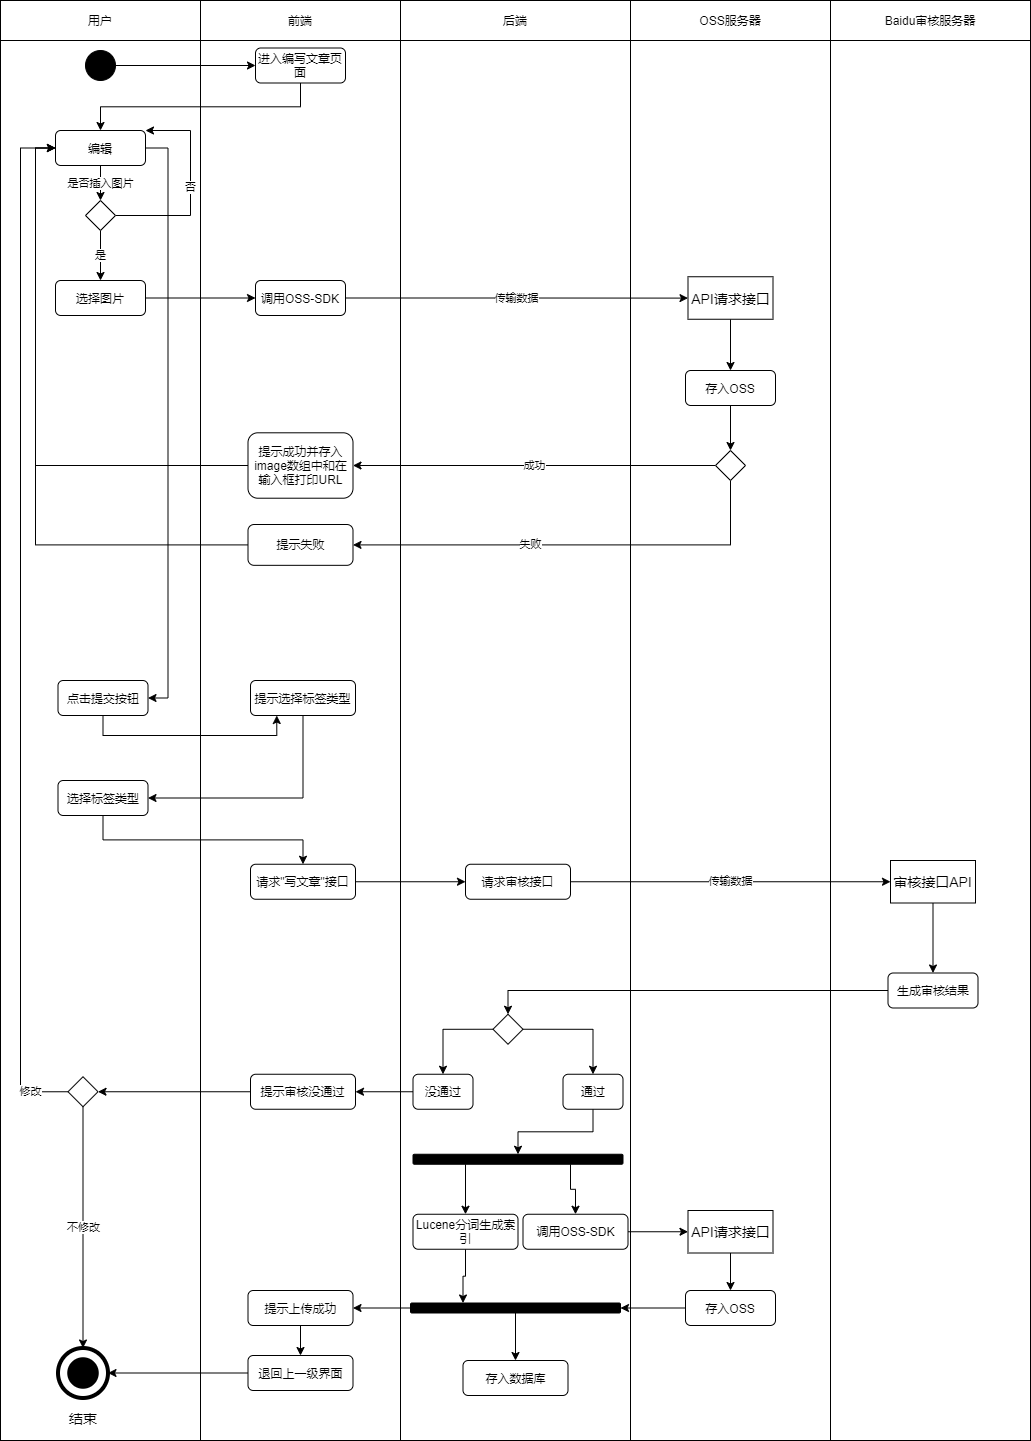

The diagram above was exported from draw.io. Its source (the exported page's mxGraphModel, read from the mxfile embedded in the PNG):
<mxGraphModel dx="1137" dy="596" grid="1" gridSize="10" guides="1" tooltips="1" connect="1" arrows="1" fold="1" page="1" pageScale="1" pageWidth="827" pageHeight="1169" math="0" shadow="0">
  <root>
    <mxCell id="0" />
    <mxCell id="1" parent="0" />
    <mxCell id="48" value="" style="rounded=0;whiteSpace=wrap;html=1;" parent="1" vertex="1">
      <mxGeometry x="440" y="80" width="230" height="1400" as="geometry" />
    </mxCell>
    <mxCell id="49" value="" style="rounded=0;whiteSpace=wrap;html=1;" parent="1" vertex="1">
      <mxGeometry x="40" y="80" width="200" height="1400" as="geometry" />
    </mxCell>
    <mxCell id="50" value="" style="rounded=0;whiteSpace=wrap;html=1;" parent="1" vertex="1">
      <mxGeometry x="240" y="80" width="200" height="1400" as="geometry" />
    </mxCell>
    <mxCell id="51" value="用户" style="rounded=0;whiteSpace=wrap;html=1;" parent="1" vertex="1">
      <mxGeometry x="40" y="40" width="200" height="40" as="geometry" />
    </mxCell>
    <mxCell id="52" value="前端" style="rounded=0;whiteSpace=wrap;html=1;" parent="1" vertex="1">
      <mxGeometry x="240" y="40" width="200" height="40" as="geometry" />
    </mxCell>
    <mxCell id="53" value="后端" style="rounded=0;whiteSpace=wrap;html=1;" parent="1" vertex="1">
      <mxGeometry x="440" y="40" width="230" height="40" as="geometry" />
    </mxCell>
    <mxCell id="54" style="edgeStyle=orthogonalEdgeStyle;rounded=0;orthogonalLoop=1;jettySize=auto;html=1;exitX=1;exitY=0.5;exitDx=0;exitDy=0;entryX=0;entryY=0.5;entryDx=0;entryDy=0;" parent="1" source="55" target="57" edge="1">
      <mxGeometry relative="1" as="geometry" />
    </mxCell>
    <mxCell id="55" value="" style="ellipse;whiteSpace=wrap;html=1;aspect=fixed;background=black;strokeColor=#030303;fillColor=#000000;" parent="1" vertex="1">
      <mxGeometry x="125" y="90" width="30" height="30" as="geometry" />
    </mxCell>
    <mxCell id="56" style="edgeStyle=orthogonalEdgeStyle;rounded=0;orthogonalLoop=1;jettySize=auto;html=1;exitX=0.5;exitY=1;exitDx=0;exitDy=0;" parent="1" source="57" target="66" edge="1">
      <mxGeometry relative="1" as="geometry" />
    </mxCell>
    <mxCell id="57" value="进入编写文章页面" style="rounded=1;whiteSpace=wrap;html=1;" parent="1" vertex="1">
      <mxGeometry x="295" y="87.5" width="90" height="35" as="geometry" />
    </mxCell>
    <mxCell id="58" value="" style="ellipse;whiteSpace=wrap;html=1;aspect=fixed;rounded=1;strokeColor=#000000;strokeWidth=4;fillColor=none;gradientColor=none;fontSize=14;" parent="1" vertex="1">
      <mxGeometry x="97.5" y="1387.5" width="50" height="50" as="geometry" />
    </mxCell>
    <mxCell id="59" value="" style="ellipse;whiteSpace=wrap;html=1;aspect=fixed;rounded=1;strokeWidth=4;fontSize=14;fillColor=#000000;" parent="1" vertex="1">
      <mxGeometry x="108.75" y="1398.75" width="27.5" height="27.5" as="geometry" />
    </mxCell>
    <mxCell id="60" value="结束" style="text;html=1;strokeColor=none;fillColor=none;align=center;verticalAlign=middle;whiteSpace=wrap;rounded=0;fontSize=14;" parent="1" vertex="1">
      <mxGeometry x="102.5" y="1447.5" width="40" height="20" as="geometry" />
    </mxCell>
    <mxCell id="88" style="edgeStyle=orthogonalEdgeStyle;rounded=0;orthogonalLoop=1;jettySize=auto;html=1;exitX=1;exitY=0.5;exitDx=0;exitDy=0;entryX=1;entryY=0.5;entryDx=0;entryDy=0;" parent="1" source="66" target="87" edge="1">
      <mxGeometry relative="1" as="geometry" />
    </mxCell>
    <mxCell id="182" value="是否插入图片" style="edgeStyle=orthogonalEdgeStyle;rounded=0;orthogonalLoop=1;jettySize=auto;html=1;exitX=0.5;exitY=1;exitDx=0;exitDy=0;entryX=0.5;entryY=0;entryDx=0;entryDy=0;" edge="1" parent="1" source="66" target="178">
      <mxGeometry relative="1" as="geometry" />
    </mxCell>
    <mxCell id="66" value="编辑" style="rounded=1;whiteSpace=wrap;html=1;" parent="1" vertex="1">
      <mxGeometry x="95" y="170" width="90" height="35" as="geometry" />
    </mxCell>
    <mxCell id="81" value="" style="rounded=0;whiteSpace=wrap;html=1;" parent="1" vertex="1">
      <mxGeometry x="670" y="80" width="200" height="1400" as="geometry" />
    </mxCell>
    <mxCell id="82" value="" style="rounded=0;whiteSpace=wrap;html=1;" parent="1" vertex="1">
      <mxGeometry x="870" y="80" width="200" height="1400" as="geometry" />
    </mxCell>
    <mxCell id="83" value="OSS服务器" style="rounded=0;whiteSpace=wrap;html=1;" parent="1" vertex="1">
      <mxGeometry x="670" y="40" width="200" height="40" as="geometry" />
    </mxCell>
    <mxCell id="84" value="Baidu审核服务器" style="rounded=0;whiteSpace=wrap;html=1;" parent="1" vertex="1">
      <mxGeometry x="870" y="40" width="200" height="40" as="geometry" />
    </mxCell>
    <mxCell id="90" style="edgeStyle=orthogonalEdgeStyle;rounded=0;orthogonalLoop=1;jettySize=auto;html=1;exitX=0.5;exitY=1;exitDx=0;exitDy=0;entryX=0.25;entryY=1;entryDx=0;entryDy=0;" parent="1" source="87" target="89" edge="1">
      <mxGeometry relative="1" as="geometry" />
    </mxCell>
    <mxCell id="87" value="点击提交按钮" style="rounded=1;whiteSpace=wrap;html=1;" parent="1" vertex="1">
      <mxGeometry x="97.5" y="720" width="90" height="35" as="geometry" />
    </mxCell>
    <mxCell id="92" style="edgeStyle=orthogonalEdgeStyle;rounded=0;orthogonalLoop=1;jettySize=auto;html=1;exitX=0.5;exitY=1;exitDx=0;exitDy=0;entryX=1;entryY=0.5;entryDx=0;entryDy=0;" parent="1" source="89" target="91" edge="1">
      <mxGeometry relative="1" as="geometry" />
    </mxCell>
    <mxCell id="89" value="提示选择标签类型" style="rounded=1;whiteSpace=wrap;html=1;" parent="1" vertex="1">
      <mxGeometry x="290" y="720" width="105" height="35" as="geometry" />
    </mxCell>
    <mxCell id="94" style="edgeStyle=orthogonalEdgeStyle;rounded=0;orthogonalLoop=1;jettySize=auto;html=1;exitX=0.5;exitY=1;exitDx=0;exitDy=0;entryX=0.5;entryY=0;entryDx=0;entryDy=0;" parent="1" source="91" target="119" edge="1">
      <mxGeometry relative="1" as="geometry">
        <mxPoint x="327.5" y="915" as="targetPoint" />
      </mxGeometry>
    </mxCell>
    <mxCell id="91" value="选择标签类型" style="rounded=1;whiteSpace=wrap;html=1;" parent="1" vertex="1">
      <mxGeometry x="97.5" y="820" width="90" height="35" as="geometry" />
    </mxCell>
    <mxCell id="113" value="传输数据" style="edgeStyle=orthogonalEdgeStyle;rounded=0;orthogonalLoop=1;jettySize=auto;html=1;exitX=1;exitY=0.5;exitDx=0;exitDy=0;" parent="1" source="109" target="112" edge="1">
      <mxGeometry relative="1" as="geometry" />
    </mxCell>
    <mxCell id="109" value="调用OSS-SDK" style="rounded=1;whiteSpace=wrap;html=1;" parent="1" vertex="1">
      <mxGeometry x="295" y="320" width="90" height="35" as="geometry" />
    </mxCell>
    <mxCell id="116" style="edgeStyle=orthogonalEdgeStyle;rounded=0;orthogonalLoop=1;jettySize=auto;html=1;exitX=0.5;exitY=1;exitDx=0;exitDy=0;entryX=0.5;entryY=0;entryDx=0;entryDy=0;" parent="1" source="112" target="114" edge="1">
      <mxGeometry relative="1" as="geometry" />
    </mxCell>
    <mxCell id="112" value="API请求接口" style="rounded=0;whiteSpace=wrap;html=1;fontSize=14;" parent="1" vertex="1">
      <mxGeometry x="727.5" y="316.25" width="85" height="42.5" as="geometry" />
    </mxCell>
    <mxCell id="150" style="edgeStyle=orthogonalEdgeStyle;rounded=0;orthogonalLoop=1;jettySize=auto;html=1;exitX=0.5;exitY=1;exitDx=0;exitDy=0;entryX=0.5;entryY=0;entryDx=0;entryDy=0;" parent="1" source="114" target="146" edge="1">
      <mxGeometry relative="1" as="geometry" />
    </mxCell>
    <mxCell id="114" value="存入OSS" style="rounded=1;whiteSpace=wrap;html=1;" parent="1" vertex="1">
      <mxGeometry x="725" y="410" width="90" height="35" as="geometry" />
    </mxCell>
    <mxCell id="117" value="提示成功并存入image数组中和在输入框打印URL" style="rounded=1;whiteSpace=wrap;html=1;" parent="1" vertex="1">
      <mxGeometry x="287.5" y="472.29999999999995" width="105" height="65.41" as="geometry" />
    </mxCell>
    <mxCell id="121" style="edgeStyle=orthogonalEdgeStyle;rounded=0;orthogonalLoop=1;jettySize=auto;html=1;exitX=1;exitY=0.5;exitDx=0;exitDy=0;entryX=0;entryY=0.5;entryDx=0;entryDy=0;" parent="1" source="119" target="120" edge="1">
      <mxGeometry relative="1" as="geometry" />
    </mxCell>
    <mxCell id="119" value="请求&quot;写文章&quot;接口" style="rounded=1;whiteSpace=wrap;html=1;" parent="1" vertex="1">
      <mxGeometry x="290" y="903.75" width="105" height="35" as="geometry" />
    </mxCell>
    <mxCell id="124" value="传输数据" style="edgeStyle=orthogonalEdgeStyle;rounded=0;orthogonalLoop=1;jettySize=auto;html=1;exitX=1;exitY=0.5;exitDx=0;exitDy=0;entryX=0;entryY=0.5;entryDx=0;entryDy=0;" parent="1" source="120" target="123" edge="1">
      <mxGeometry relative="1" as="geometry" />
    </mxCell>
    <mxCell id="120" value="请求审核接口" style="rounded=1;whiteSpace=wrap;html=1;" parent="1" vertex="1">
      <mxGeometry x="505" y="903.75" width="105" height="35" as="geometry" />
    </mxCell>
    <mxCell id="127" style="edgeStyle=orthogonalEdgeStyle;rounded=0;orthogonalLoop=1;jettySize=auto;html=1;exitX=0.5;exitY=1;exitDx=0;exitDy=0;entryX=0.5;entryY=0;entryDx=0;entryDy=0;" parent="1" source="123" target="126" edge="1">
      <mxGeometry relative="1" as="geometry" />
    </mxCell>
    <mxCell id="123" value="审核接口API" style="rounded=0;whiteSpace=wrap;html=1;fontSize=14;" parent="1" vertex="1">
      <mxGeometry x="930" y="900" width="85" height="42.5" as="geometry" />
    </mxCell>
    <mxCell id="129" style="edgeStyle=orthogonalEdgeStyle;rounded=0;orthogonalLoop=1;jettySize=auto;html=1;exitX=0;exitY=0.5;exitDx=0;exitDy=0;entryX=0.5;entryY=0;entryDx=0;entryDy=0;" parent="1" source="126" target="128" edge="1">
      <mxGeometry relative="1" as="geometry" />
    </mxCell>
    <mxCell id="126" value="生成审核结果" style="rounded=1;whiteSpace=wrap;html=1;" parent="1" vertex="1">
      <mxGeometry x="927.5" y="1012.5" width="90" height="35" as="geometry" />
    </mxCell>
    <mxCell id="133" style="edgeStyle=orthogonalEdgeStyle;rounded=0;orthogonalLoop=1;jettySize=auto;html=1;exitX=1;exitY=0.5;exitDx=0;exitDy=0;entryX=0.5;entryY=0;entryDx=0;entryDy=0;" parent="1" source="128" target="131" edge="1">
      <mxGeometry relative="1" as="geometry" />
    </mxCell>
    <mxCell id="134" style="edgeStyle=orthogonalEdgeStyle;rounded=0;orthogonalLoop=1;jettySize=auto;html=1;exitX=0;exitY=0.5;exitDx=0;exitDy=0;" parent="1" source="128" target="132" edge="1">
      <mxGeometry relative="1" as="geometry" />
    </mxCell>
    <mxCell id="128" value="" style="rhombus;whiteSpace=wrap;html=1;" parent="1" vertex="1">
      <mxGeometry x="532.5" y="1053.75" width="30" height="30" as="geometry" />
    </mxCell>
    <mxCell id="142" style="edgeStyle=orthogonalEdgeStyle;rounded=0;orthogonalLoop=1;jettySize=auto;html=1;exitX=0.5;exitY=1;exitDx=0;exitDy=0;entryX=0.5;entryY=0;entryDx=0;entryDy=0;" parent="1" source="131" target="141" edge="1">
      <mxGeometry relative="1" as="geometry" />
    </mxCell>
    <mxCell id="131" value="通过" style="rounded=1;whiteSpace=wrap;html=1;" parent="1" vertex="1">
      <mxGeometry x="602.5" y="1113.75" width="60" height="35" as="geometry" />
    </mxCell>
    <mxCell id="136" style="edgeStyle=orthogonalEdgeStyle;rounded=0;orthogonalLoop=1;jettySize=auto;html=1;exitX=0;exitY=0.5;exitDx=0;exitDy=0;entryX=1;entryY=0.5;entryDx=0;entryDy=0;" parent="1" source="132" target="135" edge="1">
      <mxGeometry relative="1" as="geometry" />
    </mxCell>
    <mxCell id="132" value="没通过" style="rounded=1;whiteSpace=wrap;html=1;" parent="1" vertex="1">
      <mxGeometry x="452.5" y="1113.75" width="60" height="35" as="geometry" />
    </mxCell>
    <mxCell id="138" style="edgeStyle=orthogonalEdgeStyle;rounded=0;orthogonalLoop=1;jettySize=auto;html=1;exitX=0;exitY=0.5;exitDx=0;exitDy=0;entryX=1;entryY=0.5;entryDx=0;entryDy=0;" parent="1" source="135" target="172" edge="1">
      <mxGeometry relative="1" as="geometry">
        <mxPoint x="195" y="1131.25" as="targetPoint" />
      </mxGeometry>
    </mxCell>
    <mxCell id="135" value="提示审核没通过" style="rounded=1;whiteSpace=wrap;html=1;" parent="1" vertex="1">
      <mxGeometry x="290" y="1113.75" width="105" height="35" as="geometry" />
    </mxCell>
    <mxCell id="154" style="edgeStyle=orthogonalEdgeStyle;rounded=0;orthogonalLoop=1;jettySize=auto;html=1;exitX=0.25;exitY=1;exitDx=0;exitDy=0;entryX=0.5;entryY=0;entryDx=0;entryDy=0;" parent="1" source="141" target="143" edge="1">
      <mxGeometry relative="1" as="geometry" />
    </mxCell>
    <mxCell id="155" style="edgeStyle=orthogonalEdgeStyle;rounded=0;orthogonalLoop=1;jettySize=auto;html=1;exitX=0.75;exitY=1;exitDx=0;exitDy=0;entryX=0.5;entryY=0;entryDx=0;entryDy=0;" parent="1" source="141" target="145" edge="1">
      <mxGeometry relative="1" as="geometry" />
    </mxCell>
    <mxCell id="141" value="" style="rounded=1;whiteSpace=wrap;html=1;fontSize=14;fillColor=#000000;" parent="1" vertex="1">
      <mxGeometry x="452.5" y="1193.75" width="210" height="10" as="geometry" />
    </mxCell>
    <mxCell id="161" style="edgeStyle=orthogonalEdgeStyle;rounded=0;orthogonalLoop=1;jettySize=auto;html=1;exitX=0.5;exitY=1;exitDx=0;exitDy=0;entryX=0.25;entryY=0;entryDx=0;entryDy=0;" parent="1" source="143" target="160" edge="1">
      <mxGeometry relative="1" as="geometry" />
    </mxCell>
    <mxCell id="143" value="Lucene分词生成索引" style="rounded=1;whiteSpace=wrap;html=1;" parent="1" vertex="1">
      <mxGeometry x="452.5" y="1253.75" width="105" height="35" as="geometry" />
    </mxCell>
    <mxCell id="157" style="edgeStyle=orthogonalEdgeStyle;rounded=0;orthogonalLoop=1;jettySize=auto;html=1;exitX=1;exitY=0.5;exitDx=0;exitDy=0;entryX=0;entryY=0.5;entryDx=0;entryDy=0;" parent="1" source="145" target="156" edge="1">
      <mxGeometry relative="1" as="geometry" />
    </mxCell>
    <mxCell id="145" value="调用OSS-SDK" style="rounded=1;whiteSpace=wrap;html=1;" parent="1" vertex="1">
      <mxGeometry x="562.5" y="1253.75" width="105" height="35" as="geometry" />
    </mxCell>
    <mxCell id="151" value="成功" style="edgeStyle=orthogonalEdgeStyle;rounded=0;orthogonalLoop=1;jettySize=auto;html=1;exitX=0;exitY=0.5;exitDx=0;exitDy=0;entryX=1;entryY=0.5;entryDx=0;entryDy=0;" parent="1" source="146" target="117" edge="1">
      <mxGeometry relative="1" as="geometry" />
    </mxCell>
    <mxCell id="153" value="失败" style="edgeStyle=orthogonalEdgeStyle;rounded=0;orthogonalLoop=1;jettySize=auto;html=1;exitX=0.5;exitY=1;exitDx=0;exitDy=0;entryX=1;entryY=0.5;entryDx=0;entryDy=0;" parent="1" source="146" target="152" edge="1">
      <mxGeometry x="0.1967" relative="1" as="geometry">
        <mxPoint as="offset" />
      </mxGeometry>
    </mxCell>
    <mxCell id="146" value="" style="rhombus;whiteSpace=wrap;html=1;" parent="1" vertex="1">
      <mxGeometry x="755" y="490" width="30" height="30" as="geometry" />
    </mxCell>
    <mxCell id="193" style="edgeStyle=orthogonalEdgeStyle;rounded=0;orthogonalLoop=1;jettySize=auto;html=1;exitX=0;exitY=0.5;exitDx=0;exitDy=0;entryX=0;entryY=0.5;entryDx=0;entryDy=0;" edge="1" parent="1" source="152" target="66">
      <mxGeometry relative="1" as="geometry">
        <mxPoint x="157.5" y="555" as="targetPoint" />
      </mxGeometry>
    </mxCell>
    <mxCell id="152" value="提示失败" style="rounded=1;whiteSpace=wrap;html=1;" parent="1" vertex="1">
      <mxGeometry x="287.5" y="564" width="105" height="40.83" as="geometry" />
    </mxCell>
    <mxCell id="159" style="edgeStyle=orthogonalEdgeStyle;rounded=0;orthogonalLoop=1;jettySize=auto;html=1;exitX=0.5;exitY=1;exitDx=0;exitDy=0;entryX=0.5;entryY=0;entryDx=0;entryDy=0;" parent="1" source="156" target="158" edge="1">
      <mxGeometry relative="1" as="geometry" />
    </mxCell>
    <mxCell id="156" value="API请求接口" style="rounded=0;whiteSpace=wrap;html=1;fontSize=14;" parent="1" vertex="1">
      <mxGeometry x="727.5" y="1250" width="85" height="42.5" as="geometry" />
    </mxCell>
    <mxCell id="162" style="edgeStyle=orthogonalEdgeStyle;rounded=0;orthogonalLoop=1;jettySize=auto;html=1;exitX=0;exitY=0.5;exitDx=0;exitDy=0;entryX=1;entryY=0.5;entryDx=0;entryDy=0;" parent="1" source="158" target="160" edge="1">
      <mxGeometry relative="1" as="geometry" />
    </mxCell>
    <mxCell id="158" value="存入OSS" style="rounded=1;whiteSpace=wrap;html=1;" parent="1" vertex="1">
      <mxGeometry x="725" y="1330" width="90" height="35" as="geometry" />
    </mxCell>
    <mxCell id="165" style="edgeStyle=orthogonalEdgeStyle;rounded=0;orthogonalLoop=1;jettySize=auto;html=1;exitX=0.5;exitY=1;exitDx=0;exitDy=0;entryX=0.5;entryY=0;entryDx=0;entryDy=0;" parent="1" source="160" target="163" edge="1">
      <mxGeometry relative="1" as="geometry" />
    </mxCell>
    <mxCell id="168" style="edgeStyle=orthogonalEdgeStyle;rounded=0;orthogonalLoop=1;jettySize=auto;html=1;exitX=0;exitY=0.5;exitDx=0;exitDy=0;entryX=1;entryY=0.5;entryDx=0;entryDy=0;" parent="1" source="160" target="166" edge="1">
      <mxGeometry relative="1" as="geometry" />
    </mxCell>
    <mxCell id="160" value="" style="rounded=1;whiteSpace=wrap;html=1;fontSize=14;fillColor=#000000;" parent="1" vertex="1">
      <mxGeometry x="450" y="1342.5" width="210" height="10" as="geometry" />
    </mxCell>
    <mxCell id="163" value="存入数据库" style="rounded=1;whiteSpace=wrap;html=1;" parent="1" vertex="1">
      <mxGeometry x="502.5" y="1400" width="105" height="35" as="geometry" />
    </mxCell>
    <mxCell id="170" style="edgeStyle=orthogonalEdgeStyle;rounded=0;orthogonalLoop=1;jettySize=auto;html=1;exitX=0.5;exitY=1;exitDx=0;exitDy=0;entryX=0.5;entryY=0;entryDx=0;entryDy=0;" parent="1" source="166" target="169" edge="1">
      <mxGeometry relative="1" as="geometry" />
    </mxCell>
    <mxCell id="166" value="提示上传成功" style="rounded=1;whiteSpace=wrap;html=1;" parent="1" vertex="1">
      <mxGeometry x="287.5" y="1330" width="105" height="35" as="geometry" />
    </mxCell>
    <mxCell id="171" style="edgeStyle=orthogonalEdgeStyle;rounded=0;orthogonalLoop=1;jettySize=auto;html=1;exitX=0;exitY=0.5;exitDx=0;exitDy=0;entryX=1;entryY=0.5;entryDx=0;entryDy=0;" parent="1" source="169" target="58" edge="1">
      <mxGeometry relative="1" as="geometry" />
    </mxCell>
    <mxCell id="169" value="退回上一级界面" style="rounded=1;whiteSpace=wrap;html=1;" parent="1" vertex="1">
      <mxGeometry x="287.5" y="1395" width="105" height="35" as="geometry" />
    </mxCell>
    <mxCell id="175" value="不修改" style="edgeStyle=orthogonalEdgeStyle;rounded=0;orthogonalLoop=1;jettySize=auto;html=1;exitX=0.5;exitY=1;exitDx=0;exitDy=0;entryX=0.5;entryY=0;entryDx=0;entryDy=0;" edge="1" parent="1" source="172" target="58">
      <mxGeometry relative="1" as="geometry" />
    </mxCell>
    <mxCell id="177" value="修改" style="edgeStyle=orthogonalEdgeStyle;rounded=0;orthogonalLoop=1;jettySize=auto;html=1;exitX=0;exitY=0.5;exitDx=0;exitDy=0;entryX=0;entryY=0.5;entryDx=0;entryDy=0;" edge="1" parent="1" source="172" target="66">
      <mxGeometry x="-0.9269" relative="1" as="geometry">
        <Array as="points">
          <mxPoint x="60" y="1131" />
          <mxPoint x="60" y="188" />
        </Array>
        <mxPoint as="offset" />
      </mxGeometry>
    </mxCell>
    <mxCell id="172" value="" style="rhombus;whiteSpace=wrap;html=1;" vertex="1" parent="1">
      <mxGeometry x="107.5" y="1116.25" width="30" height="30" as="geometry" />
    </mxCell>
    <mxCell id="184" value="是" style="edgeStyle=orthogonalEdgeStyle;rounded=0;orthogonalLoop=1;jettySize=auto;html=1;exitX=0.5;exitY=1;exitDx=0;exitDy=0;" edge="1" parent="1" source="178" target="185">
      <mxGeometry relative="1" as="geometry" />
    </mxCell>
    <mxCell id="187" value="否" style="edgeStyle=orthogonalEdgeStyle;rounded=0;orthogonalLoop=1;jettySize=auto;html=1;exitX=1;exitY=0.5;exitDx=0;exitDy=0;entryX=1;entryY=0;entryDx=0;entryDy=0;" edge="1" parent="1" source="178" target="66">
      <mxGeometry relative="1" as="geometry">
        <mxPoint x="210" y="255" as="targetPoint" />
        <Array as="points">
          <mxPoint x="230" y="255" />
          <mxPoint x="230" y="170" />
        </Array>
      </mxGeometry>
    </mxCell>
    <mxCell id="178" value="" style="rhombus;whiteSpace=wrap;html=1;" vertex="1" parent="1">
      <mxGeometry x="125" y="240" width="30" height="30" as="geometry" />
    </mxCell>
    <mxCell id="186" style="edgeStyle=orthogonalEdgeStyle;rounded=0;orthogonalLoop=1;jettySize=auto;html=1;exitX=1;exitY=0.5;exitDx=0;exitDy=0;" edge="1" parent="1" source="185" target="109">
      <mxGeometry relative="1" as="geometry" />
    </mxCell>
    <mxCell id="185" value="选择图片" style="rounded=1;whiteSpace=wrap;html=1;" vertex="1" parent="1">
      <mxGeometry x="95" y="320" width="90" height="35" as="geometry" />
    </mxCell>
    <mxCell id="191" style="edgeStyle=orthogonalEdgeStyle;rounded=0;orthogonalLoop=1;jettySize=auto;html=1;exitX=0;exitY=0.5;exitDx=0;exitDy=0;entryX=0;entryY=0.5;entryDx=0;entryDy=0;" edge="1" parent="1" source="117" target="66">
      <mxGeometry relative="1" as="geometry">
        <mxPoint x="147.5" y="555" as="sourcePoint" />
      </mxGeometry>
    </mxCell>
  </root>
</mxGraphModel>